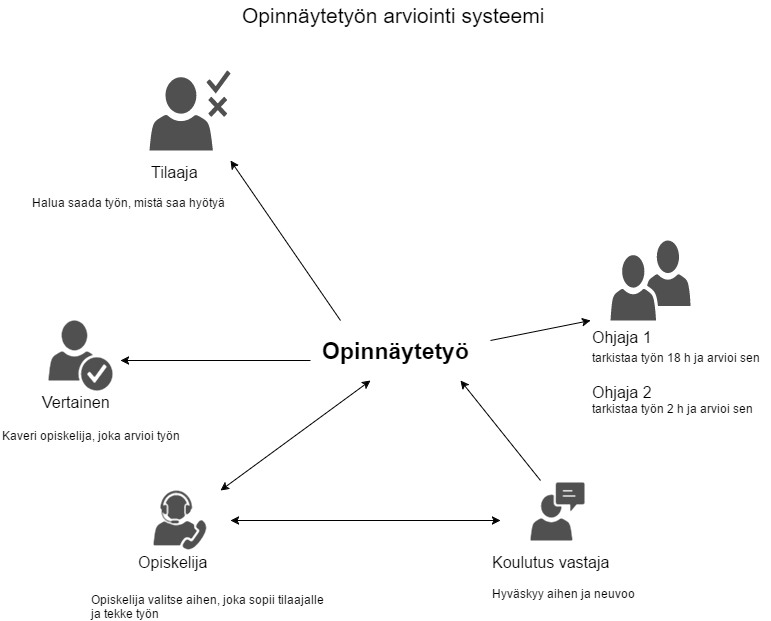

The diagram above was exported from draw.io. Its source (the exported page's mxGraphModel, read from the mxfile embedded in the PNG):
<mxGraphModel dx="1186" dy="739" grid="1" gridSize="10" guides="1" tooltips="1" connect="1" arrows="1" fold="1" page="1" pageScale="1" pageWidth="850" pageHeight="1100" background="#ffffff" math="0" shadow="0">
  <root>
    <mxCell id="0" />
    <mxCell id="1" parent="0" />
    <mxCell id="14" value="Opiskelija" style="text;html=1;resizable=0;points=[];autosize=1;align=left;verticalAlign=top;spacingTop=-4;fontSize=16;" vertex="1" parent="1">
      <mxGeometry x="186" y="560" width="70" height="20" as="geometry" />
    </mxCell>
    <mxCell id="16" value="Opinnäytetyön arviointi systeemi" style="text;html=1;resizable=0;points=[];autosize=1;align=left;verticalAlign=top;spacingTop=-4;fontSize=21;" vertex="1" parent="1">
      <mxGeometry x="290" y="10" width="190" height="20" as="geometry" />
    </mxCell>
    <mxCell id="17" value="" style="shadow=0;dashed=0;html=1;strokeColor=none;fillColor=#505050;labelPosition=center;verticalLabelPosition=bottom;verticalAlign=top;shape=mxgraph.office.users.conferencing_attendant;fontSize=16;" vertex="1" parent="1">
      <mxGeometry x="203" y="500" width="53" height="59" as="geometry" />
    </mxCell>
    <mxCell id="21" value="" style="shadow=0;dashed=0;html=1;strokeColor=none;fillColor=#505050;labelPosition=center;verticalLabelPosition=bottom;verticalAlign=top;shape=mxgraph.office.users.users_two;fontSize=16;" vertex="1" parent="1">
      <mxGeometry x="660" y="250" width="80" height="80" as="geometry" />
    </mxCell>
    <mxCell id="22" value="Ohjaja 1&lt;div&gt;&lt;font style=&quot;font-size: 12px&quot;&gt;tarkistaa työn 18 h ja arvioi sen&lt;/font&gt;&lt;/div&gt;" style="text;html=1;resizable=0;points=[];autosize=1;align=left;verticalAlign=top;spacingTop=-4;fontSize=16;" vertex="1" parent="1">
      <mxGeometry x="640" y="335" width="180" height="40" as="geometry" />
    </mxCell>
    <mxCell id="24" value="" style="shadow=0;dashed=0;html=1;strokeColor=none;fillColor=#505050;labelPosition=center;verticalLabelPosition=bottom;verticalAlign=top;shape=mxgraph.office.users.credentials;fontSize=16;" vertex="1" parent="1">
      <mxGeometry x="98" y="330" width="64" height="70" as="geometry" />
    </mxCell>
    <mxCell id="25" value="Vertainen" style="text;html=1;resizable=0;points=[];autosize=1;align=left;verticalAlign=top;spacingTop=-4;fontSize=16;" vertex="1" parent="1">
      <mxGeometry x="90" y="400" width="80" height="20" as="geometry" />
    </mxCell>
    <mxCell id="26" value="Koulutus vastaja" style="text;html=1;resizable=0;points=[];autosize=1;align=left;verticalAlign=top;spacingTop=-4;fontSize=16;" vertex="1" parent="1">
      <mxGeometry x="540" y="560" width="130" height="20" as="geometry" />
    </mxCell>
    <mxCell id="27" value="" style="shadow=0;dashed=0;html=1;strokeColor=none;fillColor=#505050;labelPosition=center;verticalLabelPosition=bottom;verticalAlign=top;shape=mxgraph.office.users.communications;fontSize=16;" vertex="1" parent="1">
      <mxGeometry x="580" y="492" width="54" height="58" as="geometry" />
    </mxCell>
    <mxCell id="29" value="" style="endArrow=classic;startArrow=classic;html=1;fontSize=16;" edge="1" parent="1">
      <mxGeometry width="50" height="50" relative="1" as="geometry">
        <mxPoint x="280" y="530" as="sourcePoint" />
        <mxPoint x="550" y="530" as="targetPoint" />
      </mxGeometry>
    </mxCell>
    <mxCell id="30" value="Opinnäytetyö" style="text;html=1;resizable=0;points=[];autosize=1;align=left;verticalAlign=top;spacingTop=-4;fontSize=23;fontStyle=1" vertex="1" parent="1">
      <mxGeometry x="370" y="345" width="110" height="20" as="geometry" />
    </mxCell>
    <mxCell id="35" value="" style="endArrow=classic;html=1;fontSize=16;" edge="1" parent="1">
      <mxGeometry width="50" height="50" relative="1" as="geometry">
        <mxPoint x="540" y="350" as="sourcePoint" />
        <mxPoint x="640" y="330" as="targetPoint" />
      </mxGeometry>
    </mxCell>
    <mxCell id="36" value="" style="endArrow=classic;html=1;fontSize=16;" edge="1" parent="1">
      <mxGeometry width="50" height="50" relative="1" as="geometry">
        <mxPoint x="590" y="490" as="sourcePoint" />
        <mxPoint x="510" y="390" as="targetPoint" />
      </mxGeometry>
    </mxCell>
    <mxCell id="38" value="" style="endArrow=classic;html=1;fontSize=16;" edge="1" parent="1">
      <mxGeometry width="50" height="50" relative="1" as="geometry">
        <mxPoint x="360" y="370" as="sourcePoint" />
        <mxPoint x="170" y="370" as="targetPoint" />
      </mxGeometry>
    </mxCell>
    <mxCell id="39" value="" style="shadow=0;dashed=0;html=1;strokeColor=none;fillColor=#505050;labelPosition=center;verticalLabelPosition=bottom;verticalAlign=top;shape=mxgraph.office.users.approver;fontSize=16;" vertex="1" parent="1">
      <mxGeometry x="199" y="80" width="81" height="80" as="geometry" />
    </mxCell>
    <mxCell id="42" value="Tilaaja" style="text;html=1;resizable=0;points=[];autosize=1;align=left;verticalAlign=top;spacingTop=-4;fontSize=16;" vertex="1" parent="1">
      <mxGeometry x="199" y="170" width="60" height="20" as="geometry" />
    </mxCell>
    <mxCell id="43" value="" style="endArrow=classic;html=1;fontSize=16;" edge="1" parent="1">
      <mxGeometry width="50" height="50" relative="1" as="geometry">
        <mxPoint x="390" y="330" as="sourcePoint" />
        <mxPoint x="280" y="170" as="targetPoint" />
      </mxGeometry>
    </mxCell>
    <mxCell id="44" value="" style="endArrow=classic;startArrow=classic;html=1;fontSize=23;" edge="1" parent="1">
      <mxGeometry width="50" height="50" relative="1" as="geometry">
        <mxPoint x="270" y="500" as="sourcePoint" />
        <mxPoint x="420" y="390" as="targetPoint" />
      </mxGeometry>
    </mxCell>
    <mxCell id="45" value="Opiskelija valitse aihen, joka sopii tilaajalle&lt;div&gt;ja tekke työn&lt;/div&gt;" style="text;html=1;resizable=0;points=[];autosize=1;align=left;verticalAlign=top;spacingTop=-4;fontSize=12;" vertex="1" parent="1">
      <mxGeometry x="139" y="600" width="250" height="30" as="geometry" />
    </mxCell>
    <mxCell id="46" value="Hyväskyy aihen ja neuvoo" style="text;html=1;resizable=0;points=[];autosize=1;align=left;verticalAlign=top;spacingTop=-4;fontSize=12;" vertex="1" parent="1">
      <mxGeometry x="540" y="594" width="160" height="20" as="geometry" />
    </mxCell>
    <mxCell id="47" value="Kaveri opiskelija, joka arvioi työn" style="text;html=1;resizable=0;points=[];autosize=1;align=left;verticalAlign=top;spacingTop=-4;fontSize=12;" vertex="1" parent="1">
      <mxGeometry x="50" y="436" width="190" height="20" as="geometry" />
    </mxCell>
    <mxCell id="49" value="&lt;font style=&quot;font-size: 16px&quot;&gt;Ohjaja 2&lt;/font&gt;&lt;div&gt;&lt;font style=&quot;font-size: 12px&quot;&gt;tarkistaa työn 2 h ja arvioi sen&lt;/font&gt;&lt;/div&gt;" style="text;html=1;resizable=0;points=[];autosize=1;align=left;verticalAlign=top;spacingTop=-4;fontSize=12;" vertex="1" parent="1">
      <mxGeometry x="640" y="390" width="180" height="30" as="geometry" />
    </mxCell>
    <mxCell id="50" value="Halua saada työn, mistä saa hyötyä" style="text;html=1;resizable=0;points=[];autosize=1;align=left;verticalAlign=top;spacingTop=-4;fontSize=12;" vertex="1" parent="1">
      <mxGeometry x="80" y="203" width="210" height="20" as="geometry" />
    </mxCell>
  </root>
</mxGraphModel>